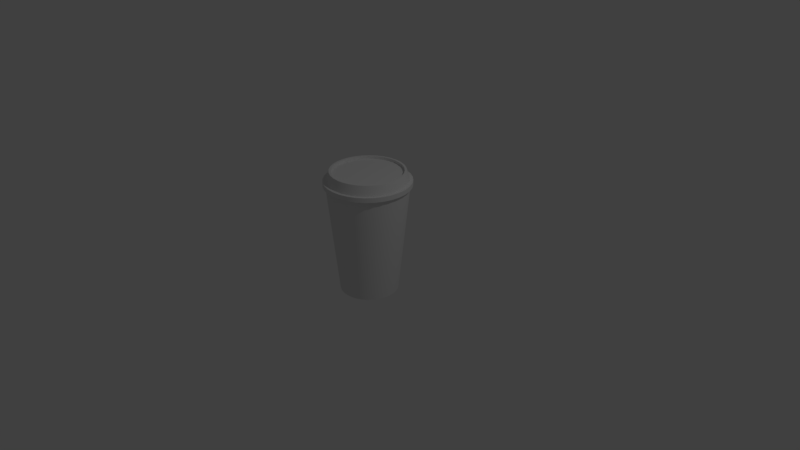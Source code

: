 # Source: cup.blend  (saved by Blender 2.79.0; exported with 4.5.12 LTS)
import bpy
from mathutils import Matrix  # noqa: F401  (used for matrix-valued properties, if any)

bpy.ops.wm.read_factory_settings(use_empty=True)
scene = bpy.context.scene
scene.name = 'Scene'

# ---- collections
col_collection_1 = bpy.data.collections.new('Collection 1'); scene.collection.children.link(col_collection_1)

# ---- world
world_world = bpy.data.worlds.new('World'); scene.world = world_world
world_world.color = (0.05088, 0.05088, 0.05088)
world_world.use_sun_shadow = False
world_world.sun_shadow_jitter_overblur = 0.0
world_world.cycles.sampling_method = 'MANUAL'

# ---- cameras
cam_camera = bpy.data.cameras.new('Camera')
cam_camera.clip_end = 100.0
cam_camera.lens = 35.0
cam_camera.sensor_width = 32.0
cam_camera.sensor_height = 18.0
cam_camera.ortho_scale = 7.314
cam_camera.dof.focus_distance = 0.0
cam_camera.dof.aperture_fstop = 128.0

# ---- lights
light_lamp = bpy.data.lights.new('Lamp', 'POINT')
light_lamp.transmission_factor = 0.0
light_lamp.cutoff_distance = 30.0
light_lamp.energy = 100.0
light_lamp.shadow_buffer_clip_start = 1.001
light_lamp.shadow_soft_size = 0.1
light_lamp.shadow_maximum_resolution = 0.006
light_lamp.use_absolute_resolution = True

# ---- meshes
me_cylinder_001 = bpy.data.meshes.new('Cylinder.001')
me_cylinder_001.from_pydata([(-3.566e-09, 1.03, -1.0), (5.641e-09, 0.9525, 0.2661), (0.2009, 1.01, -1.0), (0.1858, 0.9342, 0.2661), (0.3942, 0.9516, -1.0), (0.3645, 0.88, 0.2661), (0.5723, 0.8564, -1.0), (0.5292, 0.792, 0.2661), (0.7283, 0.7283, -1.0), (0.6735, 0.6735, 0.2661), (0.8564, 0.5723, -1.0), (0.792, 0.5292, 0.2661), (0.9516, 0.3942, -1.0), (0.88, 0.3645, 0.2661), (1.01, 0.2009, -1.0), (0.9342, 0.1858, 0.2661), (1.03, 6.921e-08, -1.0), (0.9525, 8.545e-08, 0.2661), (1.01, -0.2009, -1.0), (0.9342, -0.1858, 0.2661), (0.9516, -0.3942, -1.0), (0.88, -0.3645, 0.2661), (0.8564, -0.5723, -1.0), (0.792, -0.5292, 0.2661), (0.7283, -0.7283, -1.0), (0.6735, -0.6735, 0.2661), (0.5723, -0.8564, -1.0), (0.5292, -0.792, 0.2661), (0.3942, -0.9516, -1.0), (0.3645, -0.88, 0.2661), (0.2009, -1.01, -1.0), (0.1858, -0.9342, 0.2661), (-3.392e-07, -1.03, -1.0), (-3.047e-07, -0.9525, 0.2661), (-0.2009, -1.01, -1.0), (-0.1858, -0.9342, 0.2661), (-0.3942, -0.9516, -1.0), (-0.3645, -0.88, 0.2661), (-0.5723, -0.8564, -1.0), (-0.5292, -0.792, 0.2661), (-0.7283, -0.7283, -1.0), (-0.6735, -0.6735, 0.2661), (-0.8564, -0.5723, -1.0), (-0.792, -0.5292, 0.2661), (-0.9516, -0.3942, -1.0), (-0.88, -0.3645, 0.2661), (-1.01, -0.2009, -1.0), (-0.9342, -0.1858, 0.2661), (-1.03, 9.86e-07, -1.0), (-0.9525, 9.333e-07, 0.2661), (-1.01, 0.201, -1.0), (-0.9342, 0.1858, 0.2661), (-0.9516, 0.3942, -1.0), (-0.88, 0.3645, 0.2661), (-0.8564, 0.5723, -1.0), (-0.792, 0.5292, 0.2661), (-0.7283, 0.7283, -1.0), (-0.6735, 0.6735, 0.2661), (-0.5723, 0.8564, -1.0), (-0.5292, 0.792, 0.2661), (-0.3942, 0.9516, -1.0), (-0.3645, 0.88, 0.2661), (-0.2009, 1.01, -1.0), (-0.1858, 0.9342, 0.2661), (-1.022e-08, 1.108, -1.0), (0.2162, 1.087, -1.0), (0.4242, 1.024, -1.0), (0.6158, 0.9216, -1.0), (0.7838, 0.7838, -1.0), (0.9216, 0.6158, -1.0), (1.024, 0.4242, -1.0), (1.087, 0.2162, -1.0), (1.108, 5.293e-08, -1.0), (1.087, -0.2162, -1.0), (1.024, -0.4242, -1.0), (0.9216, -0.6158, -1.0), (0.7838, -0.7838, -1.0), (0.6158, -0.9216, -1.0), (0.4242, -1.024, -1.0), (0.2162, -1.087, -1.0), (-3.714e-07, -1.108, -1.0), (-0.2162, -1.087, -1.0), (-0.4242, -1.024, -1.0), (-0.6158, -0.9216, -1.0), (-0.7838, -0.7838, -1.0), (-0.9216, -0.6158, -1.0), (-1.024, -0.4242, -1.0), (-1.087, -0.2162, -1.0), (-1.108, 1.04e-06, -1.0), (-1.087, 0.2162, -1.0), (-1.024, 0.4242, -1.0), (-0.9216, 0.6158, -1.0), (-0.7838, 0.7838, -1.0), (-0.6158, 0.9216, -1.0), (-0.4242, 1.024, -1.0), (-0.2162, 1.087, -1.0), (-1.022e-08, 1.108, -1.622), (0.2162, 1.087, -1.622), (0.4242, 1.024, -1.622), (0.6158, 0.9216, -1.622), (0.7838, 0.7838, -1.622), (0.9216, 0.6158, -1.622), (1.024, 0.4242, -1.622), (1.087, 0.2162, -1.622), (1.108, 5.293e-08, -1.622), (1.087, -0.2162, -1.622), (1.024, -0.4242, -1.622), (0.9216, -0.6158, -1.622), (0.7838, -0.7838, -1.622), (0.6158, -0.9216, -1.622), (0.4242, -1.024, -1.622), (0.2162, -1.087, -1.622), (-3.714e-07, -1.108, -1.622), (-0.2162, -1.087, -1.622), (-0.4242, -1.024, -1.622), (-0.6158, -0.9216, -1.622), (-0.7838, -0.7838, -1.622), (-0.9216, -0.6158, -1.622), (-1.024, -0.4242, -1.622), (-1.087, -0.2162, -1.622), (-1.108, 1.04e-06, -1.622), (-1.087, 0.2162, -1.622), (-1.024, 0.4242, -1.622), (-0.9216, 0.6158, -1.622), (-0.7838, 0.7838, -1.622), (-0.6158, 0.9216, -1.622), (-0.4242, 1.024, -1.622), (-0.2162, 1.087, -1.622), (-4.066e-09, 1.058, -1.622), (0.2064, 1.037, -1.622), (0.4048, 0.9772, -1.622), (0.5877, 0.8795, -1.622), (0.7479, 0.7479, -1.622), (0.8795, 0.5877, -1.622), (0.9772, 0.4048, -1.622), (1.037, 0.2064, -1.622), (1.058, 6.43e-08, -1.622), (1.037, -0.2064, -1.622), (0.9772, -0.4048, -1.622), (0.8795, -0.5877, -1.622), (0.7479, -0.7479, -1.622), (0.5877, -0.8795, -1.622), (0.4048, -0.9772, -1.622), (0.2064, -1.037, -1.622), (-3.487e-07, -1.058, -1.622), (-0.2064, -1.037, -1.622), (-0.4048, -0.9772, -1.622), (-0.5877, -0.8795, -1.622), (-0.7479, -0.7479, -1.622), (-0.8795, -0.5877, -1.622), (-0.9772, -0.4048, -1.622), (-1.037, -0.2064, -1.622), (-1.058, 1.006e-06, -1.622), (-1.037, 0.2064, -1.622), (-0.9772, 0.4048, -1.622), (-0.8795, 0.5877, -1.622), (-0.7479, 0.7479, -1.622), (-0.5877, 0.8795, -1.622), (-0.4048, 0.9772, -1.622), (-0.2064, 1.037, -1.622), (-1.961e-09, 1.034, -1.427), (0.2017, 1.014, -1.427), (0.3956, 0.955, -1.427), (0.5743, 0.8595, -1.427), (0.7309, 0.7309, -1.427), (0.8595, 0.5743, -1.427), (0.955, 0.3956, -1.427), (1.014, 0.2017, -1.427), (1.034, 6.911e-08, -1.427), (1.014, -0.2017, -1.427), (0.955, -0.3956, -1.427), (0.8595, -0.5743, -1.427), (0.7309, -0.7309, -1.427), (0.5743, -0.8595, -1.427), (0.3956, -0.955, -1.427), (0.2017, -1.014, -1.427), (-3.388e-07, -1.034, -1.427), (-0.2017, -1.014, -1.427), (-0.3956, -0.955, -1.427), (-0.5743, -0.8595, -1.427), (-0.7309, -0.7309, -1.427), (-0.8595, -0.5743, -1.427), (-0.955, -0.3956, -1.427), (-1.014, -0.2017, -1.427), (-1.034, 9.892e-07, -1.427), (-1.014, 0.2017, -1.427), (-0.955, 0.3956, -1.427), (-0.8595, 0.5743, -1.427), (-0.7309, 0.7309, -1.427), (-0.5743, 0.8595, -1.427), (-0.3956, 0.955, -1.427), (-0.2017, 1.014, -1.427), (0.1752, 0.8806, 0.2661), (1.095e-08, 0.8979, 0.2661), (0.3436, 0.8295, 0.2661), (0.4988, 0.7466, 0.2661), (0.6349, 0.6349, 0.2661), (0.7466, 0.4988, 0.2661), (0.8295, 0.3436, 0.2661), (0.8806, 0.1752, 0.2661), (0.8979, 1.006e-07, 0.2661), (0.8806, -0.1752, 0.2661), (0.8295, -0.3436, 0.2661), (0.7466, -0.4988, 0.2661), (0.6349, -0.6349, 0.2661), (0.4988, -0.7466, 0.2661), (0.3436, -0.8295, 0.2661), (0.1752, -0.8806, 0.2661), (-2.816e-07, -0.8979, 0.2661), (-0.1752, -0.8806, 0.2661), (-0.3436, -0.8295, 0.2661), (-0.4988, -0.7466, 0.2661), (-0.6349, -0.6349, 0.2661), (-0.7466, -0.4988, 0.2661), (-0.8295, -0.3436, 0.2661), (-0.8806, -0.1752, 0.2661), (-0.8979, 8.998e-07, 0.2661), (-0.8806, 0.1752, 0.2661), (-0.8295, 0.3436, 0.2661), (-0.7466, 0.4988, 0.2661), (-0.6349, 0.6349, 0.2661), (-0.4988, 0.7466, 0.2661), (-0.3436, 0.8295, 0.2661), (-0.1752, 0.8806, 0.2661), (0.1752, 0.8806, -0.1157), (1.095e-08, 0.8979, -0.1157), (0.3436, 0.8295, -0.1157), (0.4988, 0.7466, -0.1157), (0.6349, 0.6349, -0.1157), (0.7466, 0.4988, -0.1157), (0.8295, 0.3436, -0.1157), (0.8806, 0.1752, -0.1157), (0.8979, 1.006e-07, -0.1157), (0.8806, -0.1752, -0.1157), (0.8295, -0.3436, -0.1157), (0.7466, -0.4988, -0.1157), (0.6349, -0.6349, -0.1157), (0.4988, -0.7466, -0.1157), (0.3436, -0.8295, -0.1157), (0.1752, -0.8806, -0.1157), (-2.816e-07, -0.8979, -0.1157), (-0.1752, -0.8806, -0.1157), (-0.3436, -0.8295, -0.1157), (-0.4988, -0.7466, -0.1157), (-0.6349, -0.6349, -0.1157), (-0.7466, -0.4988, -0.1157), (-0.8295, -0.3436, -0.1157), (-0.8806, -0.1752, -0.1157), (-0.8979, 8.998e-07, -0.1157), (-0.8806, 0.1752, -0.1157), (-0.8295, 0.3436, -0.1157), (-0.7466, 0.4988, -0.1157), (-0.6349, 0.6349, -0.1157), (-0.4988, 0.7466, -0.1157), (-0.3436, 0.8295, -0.1157), (-0.1752, 0.8806, -0.1157)], [], [(0, 1, 3, 2), (2, 3, 5, 4), (4, 5, 7, 6), (6, 7, 9, 8), (8, 9, 11, 10), (10, 11, 13, 12), (12, 13, 15, 14), (14, 15, 17, 16), (16, 17, 19, 18), (18, 19, 21, 20), (20, 21, 23, 22), (22, 23, 25, 24), (24, 25, 27, 26), (26, 27, 29, 28), (28, 29, 31, 30), (30, 31, 33, 32), (32, 33, 35, 34), (34, 35, 37, 36), (36, 37, 39, 38), (38, 39, 41, 40), (40, 41, 43, 42), (42, 43, 45, 44), (44, 45, 47, 46), (46, 47, 49, 48), (48, 49, 51, 50), (50, 51, 53, 52), (52, 53, 55, 54), (54, 55, 57, 56), (56, 57, 59, 58), (58, 59, 61, 60), (21, 19, 201, 202), (60, 61, 63, 62), (62, 63, 1, 0), (8, 10, 69, 68), (74, 75, 107, 106), (26, 28, 78, 77), (44, 46, 87, 86), (0, 2, 65, 64), (62, 0, 64, 95), (18, 20, 74, 73), (36, 38, 83, 82), (54, 56, 92, 91), (10, 12, 70, 69), (28, 30, 79, 78), (46, 48, 88, 87), (2, 4, 66, 65), (20, 22, 75, 74), (38, 40, 84, 83), (56, 58, 93, 92), (12, 14, 71, 70), (30, 32, 80, 79), (48, 50, 89, 88), (4, 6, 67, 66), (22, 24, 76, 75), (40, 42, 85, 84), (58, 60, 94, 93), (14, 16, 72, 71), (32, 34, 81, 80), (50, 52, 90, 89), (6, 8, 68, 67), (24, 26, 77, 76), (42, 44, 86, 85), (60, 62, 95, 94), (16, 18, 73, 72), (34, 36, 82, 81), (52, 54, 91, 90), (109, 110, 142, 141), (88, 89, 121, 120), (75, 76, 108, 107), (89, 90, 122, 121), (76, 77, 109, 108), (90, 91, 123, 122), (77, 78, 110, 109), (64, 65, 97, 96), (91, 92, 124, 123), (78, 79, 111, 110), (65, 66, 98, 97), (92, 93, 125, 124), (79, 80, 112, 111), (66, 67, 99, 98), (93, 94, 126, 125), (80, 81, 113, 112), (67, 68, 100, 99), (94, 95, 127, 126), (81, 82, 114, 113), (68, 69, 101, 100), (95, 64, 96, 127), (82, 83, 115, 114), (69, 70, 102, 101), (83, 84, 116, 115), (70, 71, 103, 102), (84, 85, 117, 116), (71, 72, 104, 103), (85, 86, 118, 117), (72, 73, 105, 104), (86, 87, 119, 118), (73, 74, 106, 105), (87, 88, 120, 119), (144, 145, 177, 176), (96, 97, 129, 128), (123, 124, 156, 155), (110, 111, 143, 142), (97, 98, 130, 129), (124, 125, 157, 156), (111, 112, 144, 143), (98, 99, 131, 130), (125, 126, 158, 157), (112, 113, 145, 144), (99, 100, 132, 131), (126, 127, 159, 158), (113, 114, 146, 145), (100, 101, 133, 132), (127, 96, 128, 159), (114, 115, 147, 146), (101, 102, 134, 133), (115, 116, 148, 147), (102, 103, 135, 134), (116, 117, 149, 148), (103, 104, 136, 135), (117, 118, 150, 149), (104, 105, 137, 136), (118, 119, 151, 150), (105, 106, 138, 137), (119, 120, 152, 151), (106, 107, 139, 138), (120, 121, 153, 152), (107, 108, 140, 139), (121, 122, 154, 153), (108, 109, 141, 140), (122, 123, 155, 154), (160, 161, 162, 163, 164, 165, 166, 167, 168, 169, 170, 171, 172, 173, 174, 175, 176, 177, 178, 179, 180, 181, 182, 183, 184, 185, 186, 187, 188, 189, 190, 191), (131, 132, 164, 163), (158, 159, 191, 190), (145, 146, 178, 177), (132, 133, 165, 164), (159, 128, 160, 191), (146, 147, 179, 178), (133, 134, 166, 165), (147, 148, 180, 179), (134, 135, 167, 166), (148, 149, 181, 180), (135, 136, 168, 167), (149, 150, 182, 181), (136, 137, 169, 168), (150, 151, 183, 182), (137, 138, 170, 169), (151, 152, 184, 183), (138, 139, 171, 170), (152, 153, 185, 184), (139, 140, 172, 171), (153, 154, 186, 185), (140, 141, 173, 172), (154, 155, 187, 186), (141, 142, 174, 173), (128, 129, 161, 160), (155, 156, 188, 187), (142, 143, 175, 174), (129, 130, 162, 161), (156, 157, 189, 188), (143, 144, 176, 175), (130, 131, 163, 162), (157, 158, 190, 189), (218, 217, 249, 250), (39, 37, 210, 211), (57, 55, 219, 220), (13, 11, 197, 198), (31, 29, 206, 207), (49, 47, 215, 216), (5, 3, 192, 194), (23, 21, 202, 203), (41, 39, 211, 212), (59, 57, 220, 221), (15, 13, 198, 199), (33, 31, 207, 208), (51, 49, 216, 217), (7, 5, 194, 195), (25, 23, 203, 204), (43, 41, 212, 213), (61, 59, 221, 222), (17, 15, 199, 200), (35, 33, 208, 209), (53, 51, 217, 218), (9, 7, 195, 196), (27, 25, 204, 205), (45, 43, 213, 214), (63, 61, 222, 223), (19, 17, 200, 201), (37, 35, 209, 210), (55, 53, 218, 219), (11, 9, 196, 197), (29, 27, 205, 206), (47, 45, 214, 215), (3, 1, 193, 192), (1, 63, 223, 193), (224, 225, 255, 254, 253, 252, 251, 250, 249, 248, 247, 246, 245, 244, 243, 242, 241, 240, 239, 238, 237, 236, 235, 234, 233, 232, 231, 230, 229, 228, 227, 226), (205, 204, 236, 237), (219, 218, 250, 251), (206, 205, 237, 238), (192, 193, 225, 224), (220, 219, 251, 252), (207, 206, 238, 239), (194, 192, 224, 226), (221, 220, 252, 253), (208, 207, 239, 240), (195, 194, 226, 227), (222, 221, 253, 254), (209, 208, 240, 241), (196, 195, 227, 228), (223, 222, 254, 255), (210, 209, 241, 242), (197, 196, 228, 229), (193, 223, 255, 225), (211, 210, 242, 243), (198, 197, 229, 230), (212, 211, 243, 244), (199, 198, 230, 231), (213, 212, 244, 245), (200, 199, 231, 232), (214, 213, 245, 246), (201, 200, 232, 233), (215, 214, 246, 247), (202, 201, 233, 234), (216, 215, 247, 248), (203, 202, 234, 235), (217, 216, 248, 249), (204, 203, 235, 236)])
me_cylinder_001.polygons.foreach_set('use_smooth', [True] * 226)
me_cylinder_001.use_remesh_preserve_volume = False
me_cylinder_001.use_remesh_preserve_attributes = False
me_cylinder_001.use_mirror_vertex_groups = False
me_cylinder_001.update()
me_cylinder = bpy.data.meshes.new('Cylinder')
me_cylinder.from_pydata([(5.882e-08, 0.7142, -0.4615), (0.0, 1.0, 1.0), (0.1393, 0.7005, -0.4615), (0.1951, 0.9808, 1.0), (0.2733, 0.6598, -0.4615), (0.3827, 0.9239, 1.0), (0.3968, 0.5938, -0.4615), (0.5556, 0.8315, 1.0), (0.505, 0.505, -0.4615), (0.7071, 0.7071, 1.0), (0.5938, 0.3968, -0.4615), (0.8315, 0.5556, 1.0), (0.6598, 0.2733, -0.4615), (0.9239, 0.3827, 1.0), (0.7005, 0.1393, -0.4615), (0.9808, 0.1951, 1.0), (0.7142, 1.435e-07, -0.4615), (1.0, 7.55e-08, 1.0), (0.7005, -0.1393, -0.4615), (0.9808, -0.1951, 1.0), (0.6598, -0.2733, -0.4615), (0.9239, -0.3827, 1.0), (0.5938, -0.3968, -0.4615), (0.8315, -0.5556, 1.0), (0.505, -0.505, -0.4615), (0.7071, -0.7071, 1.0), (0.3968, -0.5938, -0.4615), (0.5556, -0.8315, 1.0), (0.2733, -0.6598, -0.4615), (0.3827, -0.9239, 1.0), (0.1393, -0.7005, -0.4615), (0.1951, -0.9808, 1.0), (-1.739e-07, -0.7142, -0.4615), (-3.258e-07, -1.0, 1.0), (-0.1393, -0.7005, -0.4615), (-0.1951, -0.9808, 1.0), (-0.2733, -0.6598, -0.4615), (-0.3827, -0.9239, 1.0), (-0.3968, -0.5938, -0.4615), (-0.5556, -0.8315, 1.0), (-0.505, -0.505, -0.4615), (-0.7071, -0.7071, 1.0), (-0.5938, -0.3968, -0.4615), (-0.8315, -0.5556, 1.0), (-0.6598, -0.2733, -0.4615), (-0.9239, -0.3827, 1.0), (-0.7005, -0.1393, -0.4615), (-0.9808, -0.1951, 1.0), (-0.7142, 7.792e-07, -0.4615), (-1.0, 9.656e-07, 1.0), (-0.7005, 0.1393, -0.4615), (-0.9808, 0.1951, 1.0), (-0.6598, 0.2733, -0.4615), (-0.9239, 0.3827, 1.0), (-0.5938, 0.3968, -0.4615), (-0.8315, 0.5556, 1.0), (-0.505, 0.505, -0.4615), (-0.7071, 0.7071, 1.0), (-0.3968, 0.5938, -0.4615), (-0.5556, 0.8315, 1.0), (-0.2733, 0.6598, -0.4615), (-0.3827, 0.9239, 1.0), (-0.1393, 0.7005, -0.4615), (-0.1951, 0.9808, 1.0), (0.1879, 0.9448, 1.0), (4.36e-09, 0.9633, 1.0), (0.3686, 0.89, 1.0), (0.5352, 0.8009, 1.0), (0.6811, 0.6811, 1.0), (0.8009, 0.5352, 1.0), (0.89, 0.3686, 1.0), (0.9448, 0.1879, 1.0), (0.9633, 8.319e-08, 1.0), (0.9448, -0.1879, 1.0), (0.89, -0.3686, 1.0), (0.8009, -0.5352, 1.0), (0.6811, -0.6811, 1.0), (0.5352, -0.8009, 1.0), (0.3686, -0.89, 1.0), (0.1879, -0.9448, 1.0), (-3.095e-07, -0.9633, 1.0), (-0.1879, -0.9448, 1.0), (-0.3686, -0.89, 1.0), (-0.5352, -0.8009, 1.0), (-0.6811, -0.6811, 1.0), (-0.8009, -0.5352, 1.0), (-0.89, -0.3686, 1.0), (-0.9448, -0.1879, 1.0), (-0.9633, 9.406e-07, 1.0), (-0.9448, 0.1879, 1.0), (-0.89, 0.3686, 1.0), (-0.8009, 0.5352, 1.0), (-0.6811, 0.6811, 1.0), (-0.5352, 0.8009, 1.0), (-0.3686, 0.89, 1.0), (-0.1879, 0.9448, 1.0), (0.1342, 0.6748, -0.3941), (3.103e-07, 0.688, -0.3941), (0.2633, 0.6356, -0.3941), (0.3822, 0.572, -0.3941), (0.4865, 0.4865, -0.3941), (0.572, 0.3822, -0.3941), (0.6356, 0.2633, -0.3941), (0.6748, 0.1342, -0.3941), (0.688, 1.49e-07, -0.3941), (0.6748, -0.1342, -0.3941), (0.6356, -0.2633, -0.3941), (0.572, -0.3822, -0.3941), (0.4865, -0.4865, -0.3941), (0.3822, -0.572, -0.3941), (0.2633, -0.6356, -0.3941), (0.1342, -0.6748, -0.3941), (8.614e-08, -0.688, -0.3941), (-0.1342, -0.6748, -0.3941), (-0.2633, -0.6356, -0.3941), (-0.3822, -0.572, -0.3941), (-0.4865, -0.4865, -0.3941), (-0.572, -0.3822, -0.3941), (-0.6356, -0.2633, -0.3941), (-0.6748, -0.1342, -0.3941), (-0.688, 7.614e-07, -0.3941), (-0.6748, 0.1342, -0.3941), (-0.6356, 0.2633, -0.3941), (-0.572, 0.3822, -0.3941), (-0.4865, 0.4865, -0.3941), (-0.3822, 0.572, -0.3941), (-0.2633, 0.6356, -0.3941), (-0.1342, 0.6748, -0.3941), (6.29e-08, 0.6799, -0.4615), (0.1326, 0.6668, -0.4615), (0.2602, 0.6281, -0.4615), (0.3777, 0.5653, -0.4615), (0.4808, 0.4808, -0.4615), (0.5653, 0.3777, -0.4615), (0.6281, 0.2602, -0.4615), (0.6668, 0.1326, -0.4615), (0.6799, 1.507e-07, -0.4615), (0.6668, -0.1326, -0.4615), (0.6281, -0.2602, -0.4615), (0.5653, -0.3777, -0.4615), (0.4808, -0.4808, -0.4615), (0.3777, -0.5653, -0.4615), (0.2602, -0.6281, -0.4615), (0.1326, -0.6668, -0.4615), (-1.586e-07, -0.6799, -0.4615), (-0.1326, -0.6668, -0.4615), (-0.2602, -0.6281, -0.4615), (-0.3777, -0.5653, -0.4615), (-0.4808, -0.4808, -0.4615), (-0.5653, -0.3777, -0.4615), (-0.6281, -0.2602, -0.4615), (-0.6668, -0.1326, -0.4615), (-0.6799, 7.558e-07, -0.4615), (-0.6668, 0.1326, -0.4615), (-0.6281, 0.2602, -0.4615), (-0.5653, 0.3777, -0.4615), (-0.4808, 0.4808, -0.4615), (-0.3777, 0.5653, -0.4615), (-0.2602, 0.6281, -0.4615), (-0.1326, 0.6668, -0.4615), (6.438e-08, 0.6701, -0.4193), (0.1307, 0.6572, -0.4193), (0.2564, 0.6191, -0.4193), (0.3723, 0.5572, -0.4193), (0.4738, 0.4738, -0.4193), (0.5572, 0.3723, -0.4193), (0.6191, 0.2564, -0.4193), (0.6572, 0.1307, -0.4193), (0.6701, 1.529e-07, -0.4193), (0.6572, -0.1307, -0.4193), (0.6191, -0.2564, -0.4193), (0.5572, -0.3723, -0.4193), (0.4738, -0.4738, -0.4193), (0.3723, -0.5572, -0.4193), (0.2564, -0.6191, -0.4193), (0.1307, -0.6572, -0.4193), (-1.54e-07, -0.6701, -0.4193), (-0.1307, -0.6572, -0.4193), (-0.2564, -0.6191, -0.4193), (-0.3723, -0.5572, -0.4193), (-0.4738, -0.4738, -0.4193), (-0.5572, -0.3723, -0.4193), (-0.6191, -0.2564, -0.4193), (-0.6572, -0.1307, -0.4193), (-0.6701, 7.493e-07, -0.4193), (-0.6572, 0.1307, -0.4193), (-0.6191, 0.2564, -0.4193), (-0.5572, 0.3723, -0.4193), (-0.4738, 0.4738, -0.4193), (-0.3723, 0.5572, -0.4193), (-0.2564, 0.6191, -0.4193), (-0.1307, 0.6572, -0.4193)], [], [(0, 1, 3, 2), (2, 3, 5, 4), (4, 5, 7, 6), (6, 7, 9, 8), (8, 9, 11, 10), (10, 11, 13, 12), (12, 13, 15, 14), (14, 15, 17, 16), (16, 17, 19, 18), (18, 19, 21, 20), (20, 21, 23, 22), (22, 23, 25, 24), (24, 25, 27, 26), (26, 27, 29, 28), (28, 29, 31, 30), (30, 31, 33, 32), (32, 33, 35, 34), (34, 35, 37, 36), (36, 37, 39, 38), (38, 39, 41, 40), (40, 41, 43, 42), (42, 43, 45, 44), (44, 45, 47, 46), (46, 47, 49, 48), (48, 49, 51, 50), (50, 51, 53, 52), (52, 53, 55, 54), (54, 55, 57, 56), (56, 57, 59, 58), (58, 59, 61, 60), (19, 17, 72, 73), (60, 61, 63, 62), (62, 63, 1, 0), (8, 10, 133, 132), (75, 74, 106, 107), (37, 35, 81, 82), (55, 53, 90, 91), (11, 9, 68, 69), (29, 27, 77, 78), (47, 45, 86, 87), (3, 1, 65, 64), (1, 63, 95, 65), (21, 19, 73, 74), (39, 37, 82, 83), (57, 55, 91, 92), (13, 11, 69, 70), (31, 29, 78, 79), (49, 47, 87, 88), (5, 3, 64, 66), (23, 21, 74, 75), (41, 39, 83, 84), (59, 57, 92, 93), (15, 13, 70, 71), (33, 31, 79, 80), (51, 49, 88, 89), (7, 5, 66, 67), (25, 23, 75, 76), (43, 41, 84, 85), (61, 59, 93, 94), (17, 15, 71, 72), (35, 33, 80, 81), (53, 51, 89, 90), (9, 7, 67, 68), (27, 25, 76, 77), (45, 43, 85, 86), (63, 61, 94, 95), (96, 97, 127, 126, 125, 124, 123, 122, 121, 120, 119, 118, 117, 116, 115, 114, 113, 112, 111, 110, 109, 108, 107, 106, 105, 104, 103, 102, 101, 100, 99, 98), (89, 88, 120, 121), (76, 75, 107, 108), (90, 89, 121, 122), (77, 76, 108, 109), (91, 90, 122, 123), (78, 77, 109, 110), (64, 65, 97, 96), (92, 91, 123, 124), (79, 78, 110, 111), (66, 64, 96, 98), (93, 92, 124, 125), (80, 79, 111, 112), (67, 66, 98, 99), (94, 93, 125, 126), (81, 80, 112, 113), (68, 67, 99, 100), (95, 94, 126, 127), (82, 81, 113, 114), (69, 68, 100, 101), (65, 95, 127, 97), (83, 82, 114, 115), (70, 69, 101, 102), (84, 83, 115, 116), (71, 70, 102, 103), (85, 84, 116, 117), (72, 71, 103, 104), (86, 85, 117, 118), (73, 72, 104, 105), (87, 86, 118, 119), (74, 73, 105, 106), (88, 87, 119, 120), (141, 142, 174, 173), (26, 28, 142, 141), (44, 46, 151, 150), (0, 2, 129, 128), (62, 0, 128, 159), (18, 20, 138, 137), (36, 38, 147, 146), (54, 56, 156, 155), (10, 12, 134, 133), (28, 30, 143, 142), (46, 48, 152, 151), (2, 4, 130, 129), (20, 22, 139, 138), (38, 40, 148, 147), (56, 58, 157, 156), (12, 14, 135, 134), (30, 32, 144, 143), (48, 50, 153, 152), (4, 6, 131, 130), (22, 24, 140, 139), (40, 42, 149, 148), (58, 60, 158, 157), (14, 16, 136, 135), (32, 34, 145, 144), (50, 52, 154, 153), (6, 8, 132, 131), (24, 26, 141, 140), (42, 44, 150, 149), (60, 62, 159, 158), (16, 18, 137, 136), (34, 36, 146, 145), (52, 54, 155, 154), (160, 161, 162, 163, 164, 165, 166, 167, 168, 169, 170, 171, 172, 173, 174, 175, 176, 177, 178, 179, 180, 181, 182, 183, 184, 185, 186, 187, 188, 189, 190, 191), (128, 129, 161, 160), (155, 156, 188, 187), (142, 143, 175, 174), (129, 130, 162, 161), (156, 157, 189, 188), (143, 144, 176, 175), (130, 131, 163, 162), (157, 158, 190, 189), (144, 145, 177, 176), (131, 132, 164, 163), (158, 159, 191, 190), (145, 146, 178, 177), (132, 133, 165, 164), (159, 128, 160, 191), (146, 147, 179, 178), (133, 134, 166, 165), (147, 148, 180, 179), (134, 135, 167, 166), (148, 149, 181, 180), (135, 136, 168, 167), (149, 150, 182, 181), (136, 137, 169, 168), (150, 151, 183, 182), (137, 138, 170, 169), (151, 152, 184, 183), (138, 139, 171, 170), (152, 153, 185, 184), (139, 140, 172, 171), (153, 154, 186, 185), (140, 141, 173, 172), (154, 155, 187, 186)])
me_cylinder.polygons.foreach_set('use_smooth', [True] * 162)
me_cylinder.use_remesh_preserve_volume = False
me_cylinder.use_remesh_preserve_attributes = False
me_cylinder.use_mirror_vertex_groups = False
me_cylinder.update()

# ---- objects
ob_cylinder_001 = bpy.data.objects.new('Cylinder.001', me_cylinder_001)
ob_cylinder = bpy.data.objects.new('Cylinder', me_cylinder)
ob_lamp = bpy.data.objects.new('Lamp', light_lamp)
ob_camera = bpy.data.objects.new('Camera', cam_camera)

# ---- transforms, parenting, visibility, modifiers, constraints
ob_cylinder_001.location = (0.0, 0.0, 1.141)
ob_cylinder_001.scale = (0.5065, 0.5065, 0.0996)
ob_cylinder_001.lineart.crease_threshold = 0.0
_m = ob_cylinder_001.modifiers.new('EdgeSplit', 'EDGE_SPLIT')
ob_cylinder.location = (0.0, 0.0, 0.0)
ob_cylinder.scale = (0.5306, 0.5306, 1.0)
ob_cylinder.lineart.crease_threshold = 0.0
_m = ob_cylinder.modifiers.new('EdgeSplit', 'EDGE_SPLIT')
ob_lamp.location = (4.076, 1.005, 5.904)
ob_lamp.rotation_euler = (0.6503, 0.05522, 1.866)
ob_lamp.lock_rotations_4d = False
ob_lamp.empty_display_type = 'ARROWS'
ob_lamp.color = (0.0, 0.0, 0.0, 0.0)
ob_lamp.lineart.crease_threshold = 0.0
ob_camera.location = (7.481, -6.508, 5.344)
ob_camera.rotation_euler = (1.109, 0.0, 0.8149)
ob_camera.lock_rotations_4d = False
ob_camera.empty_display_type = 'ARROWS'
ob_camera.color = (0.0, 0.0, 0.0, 0.0)
ob_camera.display_type = 'WIRE'
ob_camera.lineart.crease_threshold = 0.0

# ---- collection membership
col_collection_1.objects.link(ob_cylinder_001)
col_collection_1.objects.link(ob_cylinder)
col_collection_1.objects.link(ob_lamp)
col_collection_1.objects.link(ob_camera)

# ---- scene / render settings (as saved in the file)
scene.camera = ob_camera
scene.frame_start = 1; scene.frame_end = 250; scene.frame_set(1)
scene.render.engine = 'BLENDER_EEVEE_NEXT'
scene.render.resolution_percentage = 50
scene.render.dither_intensity = 0.0
scene.cycles.use_denoising = False
scene.cycles.samples = 128
scene.cycles.sampling_pattern = 'TABULATED_SOBOL'
scene.cycles.use_adaptive_sampling = False
scene.cycles.use_light_tree = False
scene.cycles.blur_glossy = 0.0
scene.cycles.sample_clamp_indirect = 0.0
scene.view_settings.view_transform = 'Standard'
bpy.context.view_layer.update()
